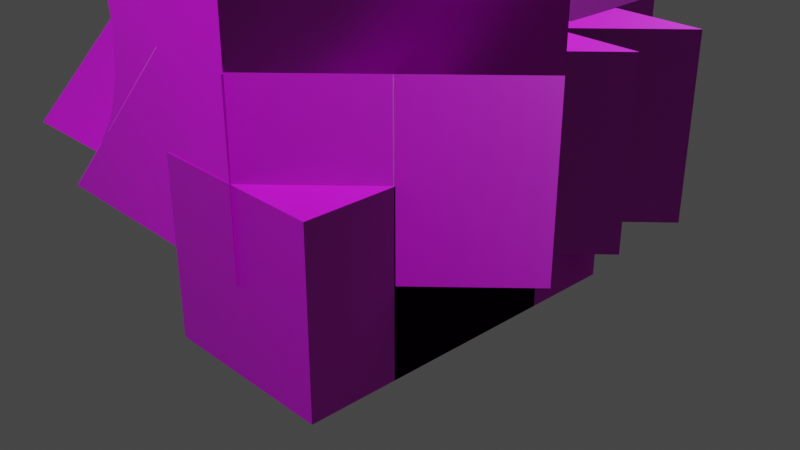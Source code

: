 # Source: Mirrors.blend  (saved by Blender 2.80.51; exported with 4.5.12 LTS)
import bpy
from mathutils import Matrix  # noqa: F401  (used for matrix-valued properties, if any)

bpy.ops.wm.read_factory_settings(use_empty=True)
scene = bpy.context.scene
scene.name = 'Scene'

# ---- collections
col_collection = bpy.data.collections.new('Collection'); scene.collection.children.link(col_collection)
col_mirrors = bpy.data.collections.new('Mirrors'); scene.collection.children.link(col_mirrors)
col_floor = bpy.data.collections.new('Floor'); scene.collection.children.link(col_floor)

# ---- images (referenced by path relative to the original .blend; pixels are not part of the script)
import os
ASSET_DIR = os.environ.get("B2B_ASSET_DIR", "")  # directory of the original .blend (textures are referenced by path, not embedded)
HERE = os.path.dirname(os.path.abspath(__file__))  # packed textures are extracted next to this script under _unpacked/

def load_image(name, relpath, width, height, colorspace="sRGB"):
    """Load a texture the original file referenced (path relative to the .blend, or extracted next to this script)."""
    p = next((c for c in (os.path.join(HERE, relpath), os.path.join(ASSET_DIR, relpath)) if relpath and os.path.exists(c)), "")
    if p:
        img = bpy.data.images.load(p, check_existing=True)
        img.name = name
    else:  # same state as the original file: an image datablock whose file is absent (Cycles renders it pink)
        img = bpy.data.images.new(name, width, height)
        img.source = "FILE"
        img.filepath = "//" + (relpath or name)
    img.colorspace_settings.name = colorspace
    return img
img_ceiling_tiles_a_png_001 = load_image('ceiling_tiles_a.png.001', 'ceiling_tiles_a.png', 1024, 1024, 'sRGB')
img_ceiling_tiles_n_png_001 = load_image('ceiling_tiles_n.png.001', 'ceiling_tiles_n.png', 1024, 1024, 'Non-Color')
img_floor_tile_n_png = load_image('floor_tile_n.png', 'floor_tile_n.png', 1024, 1024, 'Non-Color')
img_floor_tile_a_png = load_image('floor_tile_a.png', 'floor_tile_a.png', 1024, 1024, 'sRGB')

# ---- materials (node trees are filled in below, after node groups)
mat_material_001 = bpy.data.materials.new('Material.001')
mat_material_001.alpha_threshold = 0.0
mat_material_001.use_transparent_shadow = False
mat_material_001.roughness = 0.5
mat_material_001.line_color = (0.0, 0.0, 0.0, 1.0)
mat_material_002 = bpy.data.materials.new('Material.002')
mat_material_002.alpha_threshold = 0.0
mat_material_002.use_transparent_shadow = False
mat_material_002.roughness = 0.5
mat_material_002.line_color = (0.0, 0.0, 0.0, 1.0)

# ---- material node trees
mat_material_001.use_nodes = True; mat_material_001.node_tree.nodes.clear()
_N = mat_material_001.node_tree.nodes; _L = mat_material_001.node_tree.links
n0 = _N.new('ShaderNodeOutputMaterial'); n0.name = 'Material Output'; n0.location = (300, 300)
n1 = _N.new('ShaderNodeBsdfPrincipled'); n1.name = 'Principled BSDF'; n1.location = (10, 300)
n1.distribution = 'GGX'
n1.subsurface_method = 'BURLEY'
n1.inputs[1].default_value = 0.1429
n1.inputs[2].default_value = 0.3554
n1.inputs[3].default_value = 1.45
n1.inputs[13].default_value = 1.0
n2 = _N.new('ShaderNodeTexImage'); n2.name = 'Image Texture'; n2.location = (-349, 226)
n2.image = img_ceiling_tiles_a_png_001
n3 = _N.new('ShaderNodeNormalMap'); n3.name = 'Normal Map'; n3.location = (-284, -170)
n4 = _N.new('ShaderNodeTexImage'); n4.name = 'Image Texture.001'; n4.location = (-763, -162)
n4.image = img_ceiling_tiles_n_png_001
_L.new(n1.outputs[0], n0.inputs[0])
_L.new(n2.outputs[0], n1.inputs[0])
_L.new(n4.outputs[0], n3.inputs[1])
_L.new(n3.outputs[0], n1.inputs[5])
n0.is_active_output = True
mat_material_002.use_nodes = True; mat_material_002.node_tree.nodes.clear()
_N = mat_material_002.node_tree.nodes; _L = mat_material_002.node_tree.links
n0 = _N.new('ShaderNodeOutputMaterial'); n0.name = 'Material Output'; n0.location = (300, 300)
n1 = _N.new('ShaderNodeBsdfPrincipled'); n1.name = 'Principled BSDF'; n1.location = (10, 300)
n1.distribution = 'GGX'
n1.subsurface_method = 'BURLEY'
n1.inputs[1].default_value = 0.1429
n1.inputs[2].default_value = 0.3554
n1.inputs[3].default_value = 1.45
n1.inputs[13].default_value = 1.0
n2 = _N.new('ShaderNodeNormalMap'); n2.name = 'Normal Map'; n2.location = (-284, -170)
n3 = _N.new('ShaderNodeTexImage'); n3.name = 'Image Texture.001'; n3.location = (-763, -162)
n3.image = img_floor_tile_n_png
n4 = _N.new('ShaderNodeTexImage'); n4.name = 'Image Texture'; n4.location = (-1069, 178)
n4.image = img_floor_tile_a_png
_L.new(n1.outputs[0], n0.inputs[0])
_L.new(n4.outputs[0], n1.inputs[0])
_L.new(n3.outputs[0], n2.inputs[1])
_L.new(n2.outputs[0], n1.inputs[5])
n0.is_active_output = True

# ---- world
world_world = bpy.data.worlds.new('World'); scene.world = world_world
world_world.use_nodes = True; world_world.node_tree.nodes.clear()
_N = world_world.node_tree.nodes; _L = world_world.node_tree.links
n0 = _N.new('ShaderNodeOutputWorld'); n0.name = 'World Output'; n0.location = (300, 300)
n1 = _N.new('ShaderNodeBackground'); n1.name = 'Background'; n1.location = (10, 300)
n1.inputs[0].default_value = (0.05088, 0.05088, 0.05088, 1.0)
_L.new(n1.outputs[0], n0.inputs[0])
n0.is_active_output = True
world_world.color = (0.05088, 0.05088, 0.05088)
world_world.use_sun_shadow = False
world_world.sun_shadow_jitter_overblur = 0.0

# ---- cameras
cam_camera = bpy.data.cameras.new('Camera')
cam_camera.clip_end = 100.0
cam_camera.ortho_scale = 7.314
cam_camera.dof.focus_distance = 0.0
cam_camera.dof.aperture_fstop = 128.0

# ---- lights
light_light = bpy.data.lights.new('Light', 'POINT')
light_light.color = (0.8188, 0.9421, 1.0)
light_light.transmission_factor = 0.0
light_light.cutoff_distance = 30.0
light_light.use_shadow = False
light_light.energy = 1e+04
light_light.shadow_buffer_clip_start = 1.001
light_light.shadow_soft_size = 0.1
light_light.shadow_maximum_resolution = 0.006
light_light.use_absolute_resolution = True

# ---- meshes
me_cube_009 = bpy.data.meshes.new('Cube.009')
me_cube_009.from_pydata([(1.995, 1.978, 0.9985), (1.994, 1.979, -0.9994), (-0.007505, 1.993, 0.9985), (-0.005416, -0.003009, 0.9985), (-0.005416, -0.003009, -0.9973), (-0.005416, 1.993, -0.9973), (0.0008824, -2.013, 0.9985), (0.001579, -2.012, -0.9994), (-1.98, -0.01227, 0.9985), (-1.988, -0.01012, -0.9994)], [], [(4, 1, 0, 3), (1, 5, 2, 0), (3, 0, 2), (1, 4, 5), (3, 4, 5, 2), (9, 7, 6, 8), (7, 4, 3, 6), (8, 6, 3), (7, 9, 4), (8, 9, 4, 3), (5, 9, 8, 2), (2, 8, 3), (9, 5, 4)])
_uv = me_cube_009.uv_layers.new(name='UVMap')
_uv.uv.foreach_set('vector', [-0.003292, 0.01397, 0.5087, 0.01397, 0.5087, 0.5037, -0.003292, 0.5037, 0.508, 0.001937, 0.9955, 0.001937, 0.9955, 0.4894, 0.508, 0.4894, 1.002, 0.5203, 1.002, 0.9807, 0.772, 0.7505, 1.001, 0.5273, 1.001, 0.976, 0.7764, 0.7517, 0.492, 0.9977, 0.492, 0.4993, 0.9904, 0.4993, 0.9904, 0.9977, -0.003292, 0.01397, 0.5087, 0.01397, 0.5087, 0.5037, -0.003292, 0.5037, 0.508, 0.001937, 0.9955, 0.001937, 0.9955, 0.4894, 0.508, 0.4894, 1.002, 0.5203, 1.002, 0.9807, 0.772, 0.7505, 1.001, 0.5273, 1.001, 0.976, 0.7764, 0.7517, 0.492, 0.9977, 0.492, 0.4993, 0.9904, 0.4993, 0.9904, 0.9977, -0.003292, 0.01397, 0.5087, 0.01397, 0.5087, 0.5037, -0.003292, 0.5037, 1.002, 0.5203, 1.002, 0.9807, 0.772, 0.7505, 1.001, 0.5273, 1.001, 0.976, 0.7764, 0.7517])
me_cube_009.materials.append(mat_material_001)
me_cube_009.use_remesh_preserve_volume = False
me_cube_009.use_remesh_preserve_attributes = False
me_cube_009.use_mirror_vertex_groups = False
me_cube_009.update()
me_cube_006 = bpy.data.meshes.new('Cube.006')
me_cube_006.from_pydata([(2.0, 0.9868, 0.9984), (1.999, 0.9875, -0.9995), (-1.998, -0.9942, 0.9984), (-0.002439, 1.002, 0.9984), (-0.0003503, -0.9942, 0.9984), (-0.0003503, -0.9942, -0.9974), (-0.0003501, 1.002, -0.9974), (-1.998, -0.9949, -0.9995)], [], [(5, 1, 0, 4), (1, 6, 3, 0), (4, 0, 3), (1, 5, 6), (6, 7, 2, 3), (4, 5, 6, 3), (7, 5, 4, 2), (3, 2, 4), (7, 6, 5)])
_uv = me_cube_006.uv_layers.new(name='UVMap')
_uv.uv.foreach_set('vector', [-0.003292, 0.01397, 0.5087, 0.01397, 0.5087, 0.5037, -0.003292, 0.5037, 0.508, 0.001937, 0.9955, 0.001937, 0.9955, 0.4894, 0.508, 0.4894, 1.002, 0.5203, 1.002, 0.9807, 0.772, 0.7505, 1.001, 0.5273, 1.001, 0.976, 0.7764, 0.7517, -0.003292, 0.01397, 0.5087, 0.01397, 0.5087, 0.5037, -0.003292, 0.5037, 0.492, 0.9977, 0.492, 0.4993, 0.9904, 0.4993, 0.9904, 0.9977, 0.508, 0.001937, 0.9955, 0.001937, 0.9955, 0.4894, 0.508, 0.4894, 1.002, 0.5203, 1.002, 0.9807, 0.772, 0.7505, 1.001, 0.5273, 1.001, 0.976, 0.7764, 0.7517])
me_cube_006.materials.append(mat_material_001)
me_cube_006.use_remesh_preserve_volume = False
me_cube_006.use_remesh_preserve_attributes = False
me_cube_006.use_mirror_vertex_groups = False
me_cube_006.update()
me_cube_008 = bpy.data.meshes.new('Cube.008')
me_cube_008.from_pydata([(1.334, 0.6553, 0.9983), (1.333, 0.656, -0.9997), (-0.6684, 0.6701, 0.9983), (-0.6663, -1.326, 0.9983), (-0.6663, -1.326, -0.9976), (-0.6663, 0.6701, -0.9976)], [], [(4, 1, 0, 3), (1, 5, 2, 0), (3, 0, 2), (1, 4, 5), (3, 2, 5, 4)])
_uv = me_cube_008.uv_layers.new(name='UVMap')
_uv.uv.foreach_set('vector', [-0.003292, 0.01397, 0.5087, 0.01397, 0.5087, 0.5037, -0.003292, 0.5037, 0.508, 0.001937, 0.9955, 0.001937, 0.9955, 0.4894, 0.508, 0.4894, 1.002, 0.5203, 1.002, 0.9807, 0.772, 0.7505, 1.001, 0.5273, 1.001, 0.976, 0.7764, 0.7517, 0.492, 0.9977, 0.9904, 0.9977, 0.9904, 0.4993, 0.492, 0.4993])
me_cube_008.materials.append(mat_material_001)
me_cube_008.use_remesh_preserve_volume = False
me_cube_008.use_remesh_preserve_attributes = False
me_cube_008.use_mirror_vertex_groups = False
me_cube_008.update()
me_cube_012 = bpy.data.meshes.new('Cube.012')
me_cube_012.from_pydata([(-0.001846, -1.993, -1.989), (-0.002542, -1.992, 0.009381), (-0.001846, 1.999, -1.989), (-0.002543, 1.998, 0.009381), (-0.0166, -0.00367, -1.989), (1.979, -0.00158, -1.989), (1.979, -0.001581, 0.007292), (-0.001846, -1.993, 1.984), (-0.001847, 1.999, 1.984), (-0.01661, -0.00367, 1.984), (1.979, -0.00158, 1.984), (-3.004, -0.007988, -2.007), (-3.004, -1.948, -2.007), (-1.003, -1.992, 0.009381), (-1.003, 1.998, 0.009381), (-1.017, -0.001581, 0.007292), (-3.004, 1.954, -2.007), (-3.004, -0.007988, 2.003), (-3.004, -1.948, 2.003), (-3.004, 1.954, 2.003)], [], [(6, 1, 0, 5), (5, 0, 4), (4, 11, 16, 2), (9, 17, 18, 7), (6, 5, 2, 3), (5, 4, 2), (8, 19, 17, 9), (6, 10, 7, 1), (10, 9, 7), (3, 2, 16, 14), (7, 18, 13, 1), (6, 3, 8, 10), (10, 8, 9), (3, 14, 19, 8), (0, 12, 11, 4), (12, 13, 15, 11), (16, 11, 15, 14), (18, 17, 15, 13), (19, 14, 15, 17), (1, 13, 12, 0)])
_uv = me_cube_012.uv_layers.new(name='UVMap')
_uv.uv.foreach_set('vector', [-0.003292, 0.01397, 0.5087, 0.01397, 0.5087, 0.5037, -0.003292, 0.5037, 1.002, 0.5203, 1.002, 0.9807, 0.772, 0.7505, 0.9904, 0.9977, 0.492, 0.9977, 0.492, 0.4993, 0.9904, 0.4993, 0.9904, 0.9977, 0.492, 0.9977, 0.492, 0.4993, 0.9904, 0.4993, -0.003292, 0.01397, -0.003292, 0.5037, 0.5087, 0.5037, 0.5087, 0.01397, 1.002, 0.5203, 0.772, 0.7505, 1.002, 0.9807, 0.9904, 0.4993, 0.492, 0.4993, 0.492, 0.9977, 0.9904, 0.9977, -0.003292, 0.01397, -0.003292, 0.5037, 0.5087, 0.5037, 0.5087, 0.01397, 1.002, 0.5203, 0.772, 0.7505, 1.002, 0.9807, 1.001, 0.5273, 0.7764, 0.7517, 1.001, 0.976, 1.001, 0.5273, 0.7764, 0.7517, 1.001, 0.976, 1.001, 0.5273, 1.001, 0.5273, -0.003292, 0.01397, 0.5087, 0.01397, 0.5087, 0.5037, -0.003292, 0.5037, 1.002, 0.5203, 1.002, 0.9807, 0.772, 0.7505, 1.001, 0.5273, 1.001, 0.5273, 1.001, 0.976, 0.7764, 0.7517, 0.9904, 0.4993, 0.492, 0.4993, 0.492, 0.9977, 0.9904, 0.9977, -0.003292, 0.01397, 0.5087, 0.01397, 0.5087, 0.5037, -0.003292, 0.5037, -0.003292, 0.01397, -0.003292, 0.5037, 0.5087, 0.5037, 0.5087, 0.01397, -0.003292, 0.01397, -0.003292, 0.5037, 0.5087, 0.5037, 0.5087, 0.01397, -0.003292, 0.01397, 0.5087, 0.01397, 0.5087, 0.5037, -0.003292, 0.5037, 1.001, 0.5273, 1.001, 0.5273, 1.001, 0.976, 0.7764, 0.7517])
me_cube_012.materials.append(mat_material_001)
me_cube_012.use_remesh_preserve_volume = False
me_cube_012.use_remesh_preserve_attributes = False
me_cube_012.use_mirror_vertex_groups = False
me_cube_012.update()
me_cube_013 = bpy.data.meshes.new('Cube.013')
me_cube_013.from_pydata([(1.189, -1.199, 0.998), (1.189, -1.198, -0.9999), (-0.8131, -1.184, 0.998), (-0.811, -3.18, 0.998), (-0.811, -3.18, -0.9978), (-0.811, -1.184, -0.9978), (1.204, 0.7874, 0.9984), (-0.7988, 0.8022, 0.9984), (-0.7967, 0.8022, -0.9974), (1.203, 0.7881, -0.9995)], [], [(4, 1, 0, 3), (3, 0, 2), (1, 4, 5), (3, 2, 5, 4), (9, 8, 7, 6), (0, 1, 9, 6), (1, 5, 8, 9), (5, 2, 7, 8), (2, 0, 6, 7)])
_uv = me_cube_013.uv_layers.new(name='UVMap')
_uv.uv.foreach_set('vector', [0.5035, 0.5096, 0.5035, -0.002326, 0.9933, -0.002326, 0.9933, 0.5096, 1.002, 0.5203, 1.002, 0.9807, 0.772, 0.7505, 1.001, 0.5273, 1.001, 0.976, 0.7764, 0.7517, 0.492, 0.4994, 0.9904, 0.4994, 0.9904, 0.001017, 0.492, 0.001017, 0.5073, 0.4789, 0.5078, -0.002861, 0.9887, -0.003364, 0.9887, 0.4791, -0.001308, 0.5028, -0.001223, 9.12e-06, 0.4986, -0.0002175, 0.4986, 0.5028, 0.9985, -0.000444, 0.9986, 0.5028, 0.4987, 0.5028, 0.4986, -0.0002175, 0.9986, 0.0005345, 0.9985, 0.5028, 0.4986, 0.5028, 0.4987, 0.0005345, 0.9985, -0.001146, 0.9986, 0.5028, 0.4986, 0.5028, 0.4986, -0.001146])
me_cube_013.materials.append(mat_material_001)
me_cube_013.use_remesh_preserve_volume = False
me_cube_013.use_remesh_preserve_attributes = False
me_cube_013.use_mirror_vertex_groups = False
me_cube_013.update()
me_cube = bpy.data.meshes.new('Cube')
me_cube.from_pydata([(-1.0, -1.0, -1.0), (-1.0, -1.0, 1.0), (-1.0, 1.0, -1.0), (-1.0, 1.0, 1.0), (1.0, -1.0, -1.0), (1.0, -1.0, 1.0), (1.0, 1.0, -1.0), (1.0, 1.0, 1.0)], [], [(0, 1, 3, 2), (2, 3, 7, 6), (6, 7, 5, 4), (4, 5, 1, 0), (2, 6, 4, 0), (7, 3, 1, 5)])
_uv = me_cube.uv_layers.new(name='UVMap')
_uv.uv.foreach_set('vector', [0.375, 0.0, 0.625, 0.0, 0.625, 0.25, 0.375, 0.25, 0.375, 0.25, 0.625, 0.25, 0.625, 0.5, 0.375, 0.5, 0.375, 0.5, 0.625, 0.5, 0.625, 0.75, 0.375, 0.75, 0.375, 0.75, 0.625, 0.75, 0.625, 1.0, 0.375, 1.0, 0.125, 0.5, 0.375, 0.5, 0.375, 0.75, 0.125, 0.75, 0.625, 0.5, 0.875, 0.5, 0.875, 0.75, 0.625, 0.75])
me_cube.materials.append(mat_material_002)
me_cube.use_remesh_preserve_volume = False
me_cube.use_remesh_preserve_attributes = False
me_cube.use_mirror_vertex_groups = False
me_cube.update()
me_cube_001 = bpy.data.meshes.new('Cube.001')
me_cube_001.from_pydata([(-1.0, -1.0, -1.0), (-1.0, -1.0, 1.0), (-1.0, 1.0, -1.0), (-1.0, 1.0, 1.0), (1.0, -1.0, -1.0), (1.0, -1.0, 1.0), (1.0, 1.0, -1.0), (1.0, 1.0, 1.0)], [], [(0, 1, 3, 2), (2, 3, 7, 6), (6, 7, 5, 4), (4, 5, 1, 0), (2, 6, 4, 0), (7, 3, 1, 5)])
_uv = me_cube_001.uv_layers.new(name='UVMap')
_uv.uv.foreach_set('vector', [0.9993, 0.4969, 0.9993, 0.9962, 0.0006871, 0.9962, 0.0006872, 0.4969, 0.5005, -0.004006, 0.5005, 0.4953, 0.001185, 0.4953, 0.001185, -0.004006, 0.0006871, 0.9962, 0.0006872, 0.4969, 0.9993, 0.4969, 0.9993, 0.9962, 0.001185, 0.4953, 0.001185, -0.004006, 0.5005, -0.004006, 0.5005, 0.4953, 0.0006871, 0.4969, 0.9993, 0.4969, 0.9993, 0.9962, 0.0006871, 0.9962, 0.0006871, 0.4969, 0.9993, 0.4969, 0.9993, 0.9962, 0.0006872, 0.9962])
me_cube_001.materials.append(mat_material_002)
me_cube_001.use_remesh_preserve_volume = False
me_cube_001.use_remesh_preserve_attributes = False
me_cube_001.use_mirror_vertex_groups = False
me_cube_001.update()
me_cube_005 = bpy.data.meshes.new('Cube.005')
me_cube_005.from_pydata([(-1.995, 0.001846, -1.993), (-1.995, 0.001846, 1.999), (-2.014, 3.004, -1.948), (-2.014, 3.004, 1.954), (0.0, 0.002542, -1.992), (0.0, 0.002542, 1.998), (1.995, 0.001846, -1.993), (1.995, 0.001846, 1.999), (0.0, 1.003, -1.992), (0.0, 1.003, 1.998), (2.014, 3.004, -1.948), (2.014, 3.004, 1.954)], [], [(1, 3, 2, 0), (0, 2, 8, 4), (5, 9, 3, 1), (3, 9, 8, 2), (1, 0, 4, 5), (7, 6, 10, 11), (6, 4, 8, 10), (5, 7, 11, 9), (11, 10, 8, 9), (7, 5, 4, 6)])
_uv = me_cube_005.uv_layers.new(name='UVMap')
_uv.uv.foreach_set('vector', [0.5006, 0.4641, 0.5061, 0.03237, 0.9883, 0.03237, 0.9938, 0.4641, 0.6273, 0.5081, 0.9902, 0.5057, 0.7482, 0.7492, 0.6274, 0.7492, 0.8757, 0.7492, 0.7532, 0.7492, 0.5081, 0.5026, 0.8757, 0.5049, 0.5134, 0.9116, 0.508, 0.5665, 0.9955, 0.5665, 0.9901, 0.9116, -0.0008834, 0.4967, 0.999, 0.4967, 0.9988, 0.9964, -0.0007089, 0.9964, 0.5006, 0.4641, 0.9938, 0.4641, 0.9883, 0.03237, 0.5061, 0.03237, 0.6273, 0.9903, 0.6274, 0.7492, 0.7482, 0.7492, 0.9902, 0.9926, 0.8757, 0.7492, 0.8757, 0.9934, 0.5081, 0.9958, 0.7532, 0.7492, 0.5134, 0.9116, 0.9901, 0.9116, 0.9955, 0.5665, 0.508, 0.5665, -0.0008834, 0.4967, -0.0007089, 0.9964, 0.9988, 0.9964, 0.999, 0.4967])
me_cube_005.materials.append(mat_material_001)
me_cube_005.use_remesh_preserve_volume = False
me_cube_005.use_remesh_preserve_attributes = False
me_cube_005.use_mirror_vertex_groups = False
me_cube_005.update()
me_cube_007 = bpy.data.meshes.new('Cube.007')
me_cube_007.from_pydata([(-1.995, 0.001846, -1.993), (-1.995, 0.001846, 1.999), (-2.014, 3.004, -1.948), (-2.014, 3.004, 1.954), (1.995, 0.001846, -1.993), (1.995, 0.001846, 1.999), (2.014, 3.004, -1.948), (2.014, 3.004, 1.954), (1.35, 0.002071, -1.993), (-1.35, 0.002071, -1.993), (0.9003, 0.002071, -1.993), (0.4502, 0.002071, -1.993), (0.0, 0.002071, -1.993), (-0.4502, 0.002071, -1.993), (-0.9003, 0.002071, -1.993), (-1.35, 0.002071, 1.999), (1.35, 0.002071, 1.999), (-0.9003, 0.002071, 1.999), (-0.4502, 0.002071, 1.999), (0.0, 0.002071, 1.999), (0.4502, 0.002071, 1.999), (0.9003, 0.002071, 1.999), (1.337, 2.331, -1.963), (-1.337, 2.331, -1.963), (0.9452, 2.032, -1.969), (0.4893, 1.845, -1.973), (0.0, 1.781, -1.975), (-0.4893, 1.845, -1.973), (-0.9452, 2.032, -1.969), (-1.337, 2.331, 1.969), (1.337, 2.331, 1.969), (-0.9452, 2.032, 1.975), (-0.4893, 1.845, 1.979), (0.0, 1.781, 1.981), (0.4893, 1.845, 1.979), (0.9452, 2.032, 1.975)], [], [(1, 3, 2, 0), (4, 8, 22, 6), (16, 5, 7, 30), (5, 16, 8, 4), (5, 4, 6, 7), (15, 29, 3, 1), (7, 6, 22, 30), (3, 29, 23, 2), (0, 2, 23, 9), (23, 29, 31, 28), (28, 31, 32, 27), (27, 32, 33, 26), (26, 33, 34, 25), (25, 34, 35, 24), (24, 35, 30, 22), (9, 23, 28, 14), (14, 28, 27, 13), (13, 27, 26, 12), (12, 26, 25, 11), (11, 25, 24, 10), (10, 24, 22, 8), (29, 15, 17, 31), (31, 17, 18, 32), (32, 18, 19, 33), (33, 19, 20, 34), (34, 20, 21, 35), (35, 21, 16, 30), (8, 16, 21, 10), (10, 21, 20, 11), (11, 20, 19, 12), (12, 19, 18, 13), (13, 18, 17, 14), (14, 17, 15, 9), (1, 0, 9, 15)])
_uv = me_cube_007.uv_layers.new(name='UVMap')
_uv.uv.foreach_set('vector', [0.5006, 0.4641, 0.5061, 0.03237, 0.9883, 0.03237, 0.9938, 0.4641, 0.6273, 0.9903, 0.6273, 0.9124, 0.9088, 0.9107, 0.9902, 0.9926, 0.8757, 0.9145, 0.8757, 0.9934, 0.5081, 0.9958, 0.5905, 0.9128, -0.0008834, 0.4967, -0.0008271, 0.6581, 0.9989, 0.6581, 0.999, 0.4967, 0.5006, 0.4641, 0.9938, 0.4641, 0.9883, 0.03237, 0.5061, 0.03237, 0.8757, 0.5838, 0.5905, 0.5855, 0.5081, 0.5026, 0.8757, 0.5049, 0.5134, 0.9116, 0.9901, 0.9116, 0.9919, 0.7956, 0.5116, 0.7956, 0.5134, 0.9116, 0.5116, 0.7956, 0.9919, 0.7956, 0.9901, 0.9116, 0.6273, 0.5081, 0.9902, 0.5057, 0.9088, 0.5876, 0.6273, 0.5859, 0.9919, 0.7956, 0.5116, 0.7956, 0.5108, 0.7362, 0.9927, 0.7362, 0.9927, 0.7362, 0.5108, 0.7362, 0.5103, 0.6809, 0.9932, 0.6809, 0.9932, 0.6809, 0.5103, 0.6809, 0.5101, 0.5665, 0.9934, 0.5665, 0.9934, 0.5665, 0.5101, 0.5665, 0.5103, 0.6809, 0.9932, 0.6809, 0.9932, 0.6809, 0.5103, 0.6809, 0.5108, 0.7362, 0.9927, 0.7362, 0.9927, 0.7362, 0.5108, 0.7362, 0.5116, 0.7956, 0.9919, 0.7956, 0.6273, 0.5859, 0.9088, 0.5876, 0.8727, 0.6349, 0.6273, 0.6403, 0.6273, 0.6403, 0.8727, 0.6349, 0.8501, 0.69, 0.6273, 0.6947, 0.6273, 0.6947, 0.8501, 0.69, 0.7482, 0.7492, 0.6274, 0.7492, 0.6274, 0.7492, 0.7482, 0.7492, 0.8501, 0.8083, 0.6273, 0.8036, 0.6273, 0.8036, 0.8501, 0.8083, 0.8727, 0.8634, 0.6273, 0.858, 0.6273, 0.858, 0.8727, 0.8634, 0.9088, 0.9107, 0.6273, 0.9124, 0.5905, 0.5855, 0.8757, 0.5838, 0.8757, 0.6389, 0.6271, 0.6334, 0.6271, 0.6334, 0.8757, 0.6389, 0.8757, 0.694, 0.6501, 0.6892, 0.6501, 0.6892, 0.8757, 0.694, 0.8757, 0.7492, 0.7532, 0.7492, 0.7532, 0.7492, 0.8757, 0.7492, 0.8757, 0.8043, 0.6501, 0.8091, 0.6501, 0.8091, 0.8757, 0.8043, 0.8757, 0.8594, 0.6271, 0.8649, 0.6271, 0.8649, 0.8757, 0.8594, 0.8757, 0.9145, 0.5905, 0.9128, 0.9989, 0.6581, -0.0008271, 0.6581, -0.0008271, 0.7709, 0.9989, 0.7709, 0.9989, 0.7709, -0.0008271, 0.7709, -0.000827, 0.8836, 0.9989, 0.8836, 0.9989, 0.8836, -0.000827, 0.8836, -0.0007089, 0.9964, 0.9988, 0.9964, 0.9988, 0.9964, -0.0007089, 0.9964, -0.000827, 0.8836, 0.9989, 0.8836, 0.9989, 0.8836, -0.000827, 0.8836, -0.0008271, 0.7709, 0.9989, 0.7709, 0.9989, 0.7709, -0.0008271, 0.7709, -0.0008271, 0.6581, 0.9989, 0.6581, -0.0008834, 0.4967, 0.999, 0.4967, 0.9989, 0.6581, -0.0008271, 0.6581])
me_cube_007.materials.append(mat_material_001)
me_cube_007.use_remesh_preserve_volume = False
me_cube_007.use_remesh_preserve_attributes = False
me_cube_007.use_mirror_vertex_groups = False
me_cube_007.update()
me_cube_002 = bpy.data.meshes.new('Cube.002')
me_cube_002.from_pydata([(-1.0, -1.0, -1.0), (-1.0, -1.0, 1.0), (-1.0, 1.0, -1.0), (-1.0, 1.0, 1.0), (1.0, -1.0, -1.0), (1.0, -1.0, 1.0), (1.0, 1.0, -1.0), (1.0, 1.0, 1.0)], [], [(0, 1, 3, 2), (2, 3, 7, 6), (6, 7, 5, 4), (4, 5, 1, 0), (2, 6, 4, 0), (7, 3, 1, 5)])
_uv = me_cube_002.uv_layers.new(name='UVMap')
_uv.uv.foreach_set('vector', [0.375, 0.0, 0.625, 0.0, 0.625, 0.25, 0.375, 0.25, 0.375, 0.25, 0.625, 0.25, 0.625, 0.5, 0.375, 0.5, 0.375, 0.5, 0.625, 0.5, 0.625, 0.75, 0.375, 0.75, 0.375, 0.75, 0.625, 0.75, 0.625, 1.0, 0.375, 1.0, 0.125, 0.5, 0.375, 0.5, 0.375, 0.75, 0.125, 0.75, 0.625, 0.5, 0.875, 0.5, 0.875, 0.75, 0.625, 0.75])
me_cube_002.materials.append(mat_material_002)
me_cube_002.use_remesh_preserve_volume = False
me_cube_002.use_remesh_preserve_attributes = False
me_cube_002.use_mirror_vertex_groups = False
me_cube_002.update()

# ---- objects
ob_light = bpy.data.objects.new('Light', light_light)
ob_camera = bpy.data.objects.new('Camera', cam_camera)
ob_mirrorgeotrix = bpy.data.objects.new('MirrorGeotrix', me_cube_009)
ob_mirrortrapezoid = bpy.data.objects.new('MirrorTrapezoid', me_cube_006)
ob_mirrortriangle = bpy.data.objects.new('MirrorTriangle', me_cube_008)
ob_mirrorblockoschasseneige = bpy.data.objects.new('MirrorBlockosChasseNeige', me_cube_012)
ob_mirrorbiaiseds1 = bpy.data.objects.new('MirrorBiaisedS1', me_cube_013)
ob_mirrorcube = bpy.data.objects.new('mirrorCube', me_cube)
ob_mirrorpave = bpy.data.objects.new('MirrorPave', me_cube_001)
ob_mirrorblockos_var1 = bpy.data.objects.new('MirrorBlockos_var1', me_cube_005)
ob_mirrorblockos_curved_var1 = bpy.data.objects.new('MirrorBlockos_curved_var1', me_cube_007)
ob_cube = bpy.data.objects.new('Cube', me_cube_002)

# ---- transforms, parenting, visibility, modifiers, constraints
ob_light.location = (-0.597, -5.557, 15.97)
ob_light.rotation_euler = (0.6503, 0.05522, 1.866)
ob_light.lock_rotations_4d = False
ob_light.empty_display_type = 'ARROWS'
ob_light.color = (0.0, 0.0, 0.0, 0.0)
ob_light.lineart.crease_threshold = 0.0
ob_camera.location = (7.359, -6.926, 4.958)
ob_camera.rotation_euler = (1.109, 0.0, 0.8149)
ob_camera.lock_rotations_4d = False
ob_camera.empty_display_type = 'ARROWS'
ob_camera.color = (0.0, 0.0, 0.0, 0.0)
ob_camera.display_type = 'WIRE'
ob_camera.lineart.crease_threshold = 0.0
ob_mirrorgeotrix.location = (0.0, 0.0, 1.0)
ob_mirrorgeotrix.lock_rotations_4d = False
ob_mirrorgeotrix.empty_display_type = 'ARROWS'
ob_mirrorgeotrix.lineart.crease_threshold = 0.0
ob_mirrortrapezoid.location = (0.0, 0.0, 1.0)
ob_mirrortrapezoid.lock_rotations_4d = False
ob_mirrortrapezoid.empty_display_type = 'ARROWS'
ob_mirrortrapezoid.lineart.crease_threshold = 0.0
ob_mirrortriangle.location = (0.0, 0.0, 1.0)
ob_mirrortriangle.lock_rotations_4d = False
ob_mirrortriangle.empty_display_type = 'ARROWS'
ob_mirrortriangle.lineart.crease_threshold = 0.0
ob_mirrorblockoschasseneige.location = (0.0, 0.0, 2.0)
ob_mirrorblockoschasseneige.lock_rotations_4d = False
ob_mirrorblockoschasseneige.empty_display_type = 'ARROWS'
ob_mirrorblockoschasseneige.lineart.crease_threshold = 0.0
ob_mirrorbiaiseds1.location = (-0.000211, 1.854, 0.8048)
ob_mirrorbiaiseds1.rotation_euler = (-1.344e-07, -1.571, 0.0)
ob_mirrorbiaiseds1.lock_rotations_4d = False
ob_mirrorbiaiseds1.empty_display_type = 'ARROWS'
ob_mirrorbiaiseds1.lineart.crease_threshold = 0.0
_m = ob_mirrorbiaiseds1.modifiers.new('Array', 'ARRAY')
_m.count = 3
_m.constant_offset_displace = (0.0, 0.0, 0.0)
_m.relative_offset_displace = (0.0, 0.0, 1.0)
ob_mirrorcube.location = (0.0, 0.0, 1.0)
ob_mirrorcube.lineart.crease_threshold = 0.0
ob_mirrorpave.location = (0.0, 0.0, 0.0)
ob_mirrorpave.scale = (1.0, 2.0, 1.0)
ob_mirrorpave.lineart.crease_threshold = 0.0
ob_mirrorblockos_var1.location = (0.0, 0.0, 2.0)
ob_mirrorblockos_var1.rotation_euler = (-1.571, 1.571, 0.0)
ob_mirrorblockos_var1.lock_rotations_4d = False
ob_mirrorblockos_var1.empty_display_type = 'ARROWS'
ob_mirrorblockos_var1.lineart.crease_threshold = 0.0
ob_mirrorblockos_curved_var1.location = (0.0, 0.0, 2.0)
ob_mirrorblockos_curved_var1.rotation_euler = (-1.571, 1.571, 0.0)
ob_mirrorblockos_curved_var1.lock_rotations_4d = False
ob_mirrorblockos_curved_var1.empty_display_type = 'ARROWS'
ob_mirrorblockos_curved_var1.lineart.crease_threshold = 0.0
ob_cube.location = (0.0, 0.0, 0.0)
ob_cube.lineart.crease_threshold = 0.0

# ---- collection membership
col_collection.objects.link(ob_light)
col_collection.objects.link(ob_camera)
col_mirrors.objects.link(ob_mirrorgeotrix)
col_mirrors.objects.link(ob_mirrortrapezoid)
col_mirrors.objects.link(ob_mirrortriangle)
col_mirrors.objects.link(ob_mirrorblockoschasseneige)
col_mirrors.objects.link(ob_mirrorbiaiseds1)
col_mirrors.objects.link(ob_mirrorcube)
col_mirrors.objects.link(ob_mirrorpave)
col_mirrors.objects.link(ob_mirrorblockos_var1)
col_mirrors.objects.link(ob_mirrorblockos_curved_var1)
col_floor.objects.link(ob_cube)

# ---- scene / render settings (as saved in the file)
scene.camera = ob_camera
scene.frame_start = 1; scene.frame_end = 250; scene.frame_set(1)
scene.render.engine = 'BLENDER_EEVEE_NEXT'
scene.cycles.use_denoising = False
scene.cycles.samples = 128
scene.cycles.sampling_pattern = 'TABULATED_SOBOL'
scene.cycles.use_adaptive_sampling = False
scene.cycles.use_light_tree = False
scene.view_settings.view_transform = 'Filmic'
bpy.context.view_layer.update()
